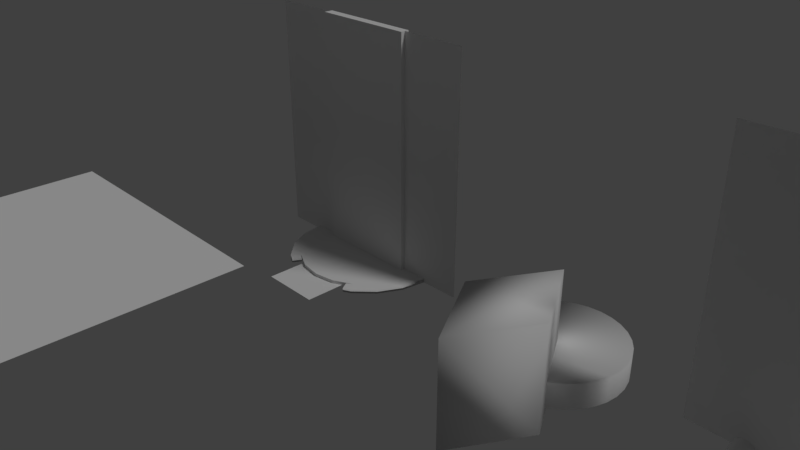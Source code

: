 # Source: tt.blend  (saved by Blender 2.79.0; exported with 4.5.12 LTS)
import bpy
from mathutils import Matrix  # noqa: F401  (used for matrix-valued properties, if any)

bpy.ops.wm.read_factory_settings(use_empty=True)
scene = bpy.context.scene
scene.name = 'Scene'

# ---- collections
col_collection_1 = bpy.data.collections.new('Collection 1'); scene.collection.children.link(col_collection_1)

# ---- materials (node trees are filled in below, after node groups)
mat_base = bpy.data.materials.new('base')
mat_base.alpha_threshold = 0.0
mat_base.use_transparent_shadow = False
mat_base.roughness = 0.5

# ---- material node trees

# ---- world
world_world = bpy.data.worlds.new('World'); scene.world = world_world
world_world.color = (0.05088, 0.05088, 0.05088)
world_world.use_sun_shadow = False
world_world.sun_shadow_jitter_overblur = 0.0
world_world.cycles.sampling_method = 'MANUAL'

# ---- cameras
cam_camera = bpy.data.cameras.new('Camera')
cam_camera.clip_end = 100.0
cam_camera.lens = 35.0
cam_camera.sensor_width = 32.0
cam_camera.sensor_height = 18.0
cam_camera.ortho_scale = 7.314
cam_camera.dof.focus_distance = 0.0
cam_camera.dof.aperture_fstop = 128.0

# ---- lights
light_lamp = bpy.data.lights.new('Lamp', 'SUN')
light_lamp.transmission_factor = 0.0
light_lamp.cutoff_distance = 30.0
light_lamp.angle = 0.1993
light_lamp.energy = 1.0
light_lamp.shadow_buffer_clip_start = 1.001
light_lamp.shadow_soft_size = 0.1
light_lamp.shadow_cascade_max_distance = 1000.0

# ---- meshes
me_cylinder_006 = bpy.data.meshes.new('Cylinder.006')
me_cylinder_006.from_pydata([(-4.768e-07, 1.0, -4.843e-08), (0.1951, 0.9808, -4.843e-08), (0.3827, 0.9239, -4.843e-08), (0.5556, 0.8315, -4.843e-08), (0.7071, 0.7071, -4.843e-08), (0.8315, 0.5556, -4.843e-08), (0.9239, 0.3827, -4.843e-08), (0.9808, 0.1951, -4.843e-08), (1.0, 7.55e-08, -4.843e-08), (0.9808, -0.1951, -4.843e-08), (0.9239, -0.3827, -4.843e-08), (0.8315, -0.5556, -4.843e-08), (0.7071, -0.7071, -4.843e-08), (0.5556, -0.8315, -4.843e-08), (-0.5556, -0.8315, -4.843e-08), (-0.7071, -0.7071, -4.843e-08), (-0.8315, -0.5556, -4.843e-08), (-0.9239, -0.3827, -4.843e-08), (-0.9808, -0.1951, -4.843e-08), (-1.0, 9.656e-07, -4.843e-08), (-0.9808, 0.1951, -4.843e-08), (-0.9239, 0.3827, -4.843e-08), (-0.8315, 0.5556, -4.843e-08), (-0.7071, 0.7071, -4.843e-08), (-0.5556, 0.8315, -4.843e-08), (-0.3827, 0.9239, -4.843e-08), (-0.1951, 0.9808, -4.843e-08), (0.7824, 5.907e-08, -5.96e-08), (0.7674, 0.1526, -5.96e-08), (0.7674, -0.1526, -4.098e-08), (0.7228, -0.2994, -4.098e-08), (0.6505, -0.4347, -4.098e-08), (0.5532, -0.5532, -4.098e-08), (0.4347, -0.6505, -4.098e-08), (-0.4347, -0.6505, -5.96e-08), (-0.6505, -0.4347, -5.96e-08), (-0.7228, -0.2994, -5.215e-08), (-0.5532, -0.5532, -5.96e-08), (-0.7674, 0.1526, -4.098e-08), (-0.7824, 7.555e-07, -5.215e-08), (-0.7674, -0.1526, -5.215e-08), (0.7228, 0.2994, -5.96e-08), (0.6505, 0.4347, -2.235e-08), (-0.6505, 0.4347, -4.098e-08), (-0.7228, 0.2994, -4.098e-08), (0.5532, 0.5532, -2.235e-08), (-0.5532, 0.5532, -4.098e-08), (0.4347, 0.6505, -2.235e-08), (-0.4347, 0.6505, -4.098e-08), (0.2994, 0.7228, -2.235e-08), (0.1526, 0.7674, -2.235e-08), (-0.2994, 0.7228, -5.215e-08), (-0.1526, 0.7674, -3.725e-08), (-4.768e-07, 0.7824, -5.96e-08), (-5.299e-07, 0.9297, 0.1), (-4.768e-07, 1.0, 0.03), (-4.924e-07, 0.9794, 0.0795), (0.1814, 0.9118, 0.1), (0.1951, 0.9808, 0.03), (0.1911, 0.9606, 0.0795), (0.3558, 0.8589, 0.1), (0.3827, 0.9239, 0.03), (0.3748, 0.9048, 0.0795), (0.5165, 0.773, 0.1), (0.5556, 0.8315, 0.03), (0.5441, 0.8143, 0.0795), (0.6574, 0.6574, 0.1), (0.7071, 0.7071, 0.03), (0.6925, 0.6925, 0.0795), (0.773, 0.5165, 0.1), (0.8315, 0.5556, 0.03), (0.8143, 0.5441, 0.0795), (0.8589, 0.3558, 0.1), (0.9239, 0.3827, 0.03), (0.9048, 0.3748, 0.0795), (0.9118, 0.1814, 0.1), (0.9808, 0.1951, 0.03), (0.9606, 0.1911, 0.0795), (0.9297, 7.019e-08, 0.1), (1.0, 7.55e-08, 0.03), (0.9794, 7.398e-08, 0.0795), (0.9118, -0.1814, 0.1), (0.9808, -0.1951, 0.03), (0.9606, -0.1911, 0.0795), (0.8589, -0.3558, 0.1), (0.9239, -0.3827, 0.03), (0.9048, -0.3748, 0.0795), (0.773, -0.5165, 0.1), (0.8315, -0.5556, 0.03), (0.8143, -0.5441, 0.0795), (0.6574, -0.6574, 0.1), (0.7071, -0.7071, 0.03), (0.6925, -0.6925, 0.0795), (0.5165, -0.773, 0.1), (0.5556, -0.8315, 0.03), (0.5441, -0.8143, 0.0795), (-0.5165, -0.773, 0.1), (-0.5556, -0.8315, 0.03), (-0.5441, -0.8143, 0.0795), (-0.6574, -0.6574, 0.1), (-0.7071, -0.7071, 0.03), (-0.6925, -0.6925, 0.0795), (-0.773, -0.5165, 0.1), (-0.8315, -0.5556, 0.03), (-0.8143, -0.5441, 0.0795), (-0.8589, -0.3558, 0.1), (-0.9239, -0.3827, 0.03), (-0.9048, -0.3748, 0.0795), (-0.9118, -0.1814, 0.1), (-0.9808, -0.1951, 0.03), (-0.9606, -0.1911, 0.0795), (-0.9297, 8.977e-07, 0.1), (-1.0, 9.656e-07, 0.03), (-0.9794, 9.456e-07, 0.0795), (-0.9118, 0.1814, 0.1), (-0.9808, 0.1951, 0.03), (-0.9606, 0.1911, 0.0795), (-0.8589, 0.3558, 0.1), (-0.9239, 0.3827, 0.03), (-0.9048, 0.3748, 0.0795), (-0.773, 0.5165, 0.1), (-0.8315, 0.5556, 0.03), (-0.8143, 0.5441, 0.0795), (-0.6574, 0.6574, 0.1), (-0.7071, 0.7071, 0.03), (-0.6925, 0.6925, 0.0795), (-0.5165, 0.773, 0.1), (-0.5556, 0.8315, 0.03), (-0.5441, 0.8143, 0.0795), (-0.3558, 0.8589, 0.1), (-0.3827, 0.9239, 0.03), (-0.3748, 0.9048, 0.0795), (-0.1814, 0.9118, 0.1), (-0.1951, 0.9808, 0.03), (-0.1911, 0.9606, 0.0795), (0.7824, 5.907e-08, 0.03), (0.8527, 6.438e-08, 0.1), (0.803, 6.059e-08, 0.0795), (0.8363, 0.1664, 0.1), (0.7674, 0.1526, 0.03), (0.7876, 0.1567, 0.0795), (0.7674, -0.1526, 0.03), (0.8363, -0.1664, 0.1), (0.7876, -0.1567, 0.0795), (0.7228, -0.2994, 0.03), (0.7878, -0.3263, 0.1), (0.7419, -0.3073, 0.0795), (0.6505, -0.4347, 0.03), (0.709, -0.4738, 0.1), (0.6677, -0.4461, 0.0795), (0.5532, -0.5532, 0.03), (0.603, -0.603, 0.1), (0.5678, -0.5678, 0.0795), (0.4347, -0.6505, 0.03), (0.4738, -0.709, 0.1), (0.4461, -0.6677, 0.0795), (-0.4347, -0.6505, 0.03), (-0.4738, -0.709, 0.1), (-0.4461, -0.6677, 0.0795), (-0.709, -0.4738, 0.1), (-0.6505, -0.4347, 0.03), (-0.6677, -0.4461, 0.0795), (-0.7228, -0.2994, 0.03), (-0.7878, -0.3263, 0.1), (-0.7419, -0.3073, 0.0795), (-0.603, -0.603, 0.1), (-0.5532, -0.5532, 0.03), (-0.5678, -0.5678, 0.0795), (-0.7674, 0.1526, 0.03), (-0.8363, 0.1664, 0.1), (-0.7876, 0.1567, 0.0795), (-0.8527, 8.234e-07, 0.1), (-0.7824, 7.555e-07, 0.03), (-0.803, 7.754e-07, 0.0795), (-0.8363, -0.1664, 0.1), (-0.7674, -0.1526, 0.03), (-0.7876, -0.1567, 0.0795), (0.7878, 0.3263, 0.1), (0.7228, 0.2994, 0.03), (0.7419, 0.3073, 0.0795), (0.709, 0.4738, 0.1), (0.6505, 0.4347, 0.03), (0.6677, 0.4461, 0.0795), (-0.6505, 0.4347, 0.03), (-0.709, 0.4738, 0.1), (-0.6677, 0.4461, 0.0795), (-0.7878, 0.3263, 0.1), (-0.7228, 0.2994, 0.03), (-0.7419, 0.3073, 0.0795), (0.603, 0.603, 0.1), (0.5532, 0.5532, 0.03), (0.5678, 0.5678, 0.0795), (-0.5532, 0.5532, 0.03), (-0.603, 0.603, 0.1), (-0.5678, 0.5678, 0.0795), (0.4738, 0.709, 0.1), (0.4347, 0.6505, 0.03), (0.4461, 0.6677, 0.0795), (-0.4347, 0.6505, 0.03), (-0.4738, 0.709, 0.1), (-0.4461, 0.6677, 0.0795), (0.3263, 0.7878, 0.1), (0.2994, 0.7228, 0.03), (0.3073, 0.7419, 0.0795), (0.1664, 0.8363, 0.1), (0.1526, 0.7674, 0.03), (0.1567, 0.7876, 0.0795), (-0.2994, 0.7228, 0.03), (-0.3263, 0.7878, 0.1), (-0.3073, 0.7419, 0.0795), (-0.1526, 0.7674, 0.03), (-0.1664, 0.8363, 0.1), (-0.1567, 0.7876, 0.0795), (-4.214e-07, 0.8527, 0.1), (-4.768e-07, 0.7824, 0.03), (-4.606e-07, 0.803, 0.0795), (-0.4347, -0.6505, -5.96e-08), (-0.418, -0.7274, -5.588e-08), (-0.4105, -0.6834, -5.96e-08), (-0.418, -0.7274, 0.01806), (-0.4347, -0.6505, 0.03), (-0.4105, -0.6834, 0.0265), (-0.4449, -0.6683, 0.0795), (-0.4212, -0.733, 0.03357), (-0.4187, -0.6976, 0.06604), (-0.4696, -0.7112, 0.1), (-0.429, -0.7465, 0.04), (-0.4384, -0.7319, 0.08243), (-0.4553, -0.7922, 0.04), (-0.5079, -0.7776, 0.1), (-0.4732, -0.7922, 0.08243), (-0.4663, -0.8112, -4.843e-08), (-0.5428, -0.8383, -4.843e-08), (-0.5011, -0.8407, -4.47e-08), (-0.463, -0.8056, 0.03357), (-0.5326, -0.8205, 0.0795), (-0.4929, -0.8265, 0.06604), (-0.5428, -0.8383, 0.03), (-0.4663, -0.8112, 0.01806), (-0.5011, -0.8407, 0.0265), (0.418, -0.7274, -4.843e-08), (0.4347, -0.6505, -4.098e-08), (0.4105, -0.6834, -4.47e-08), (0.429, -0.7465, 0.04), (0.4696, -0.7112, 0.1), (0.4384, -0.7319, 0.08243), (0.4212, -0.733, 0.03357), (0.4449, -0.6683, 0.0795), (0.4187, -0.6976, 0.06604), (0.4347, -0.6505, 0.03), (0.418, -0.7274, 0.01806), (0.4105, -0.6834, 0.0265), (0.4663, -0.8112, 0.01806), (0.5428, -0.8383, 0.03), (0.5011, -0.8407, 0.0265), (0.5428, -0.8383, -4.843e-08), (0.4663, -0.8112, -4.843e-08), (0.5011, -0.8407, -4.843e-08), (0.5326, -0.8205, 0.0795), (0.463, -0.8056, 0.03357), (0.4929, -0.8265, 0.06604), (0.4553, -0.7922, 0.04), (0.5079, -0.7776, 0.1), (0.4732, -0.7922, 0.08243)], [], [(26, 133, 55, 0), (2, 61, 64, 3), (3, 64, 67, 4), (4, 67, 70, 5), (5, 70, 73, 6), (6, 73, 76, 7), (7, 76, 79, 8), (8, 79, 82, 9), (29, 141, 135, 27), (10, 85, 88, 11), (11, 88, 91, 12), (12, 91, 94, 13), (262, 258, 95, 93), (14, 97, 100, 15), (15, 100, 103, 16), (16, 103, 106, 17), (17, 106, 109, 18), (18, 109, 112, 19), (19, 112, 115, 20), (20, 115, 118, 21), (21, 118, 121, 22), (22, 121, 124, 23), (23, 124, 127, 24), (24, 127, 130, 25), (25, 130, 133, 26), (0, 55, 58, 1), (1, 58, 61, 2), (53, 52, 26), (28, 139, 178, 41), (33, 153, 150, 32), (32, 150, 147, 31), (44, 187, 168, 38), (30, 144, 141, 29), (153, 249, 247, 155), (43, 183, 187, 44), (46, 192, 183, 43), (53, 214, 210, 52), (48, 198, 192, 46), (37, 166, 156, 34), (9, 82, 85, 10), (51, 207, 198, 48), (47, 196, 202, 49), (39, 172, 175, 40), (36, 162, 160, 35), (35, 160, 166, 37), (52, 210, 207, 51), (42, 181, 190, 45), (41, 178, 181, 42), (31, 147, 144, 30), (222, 220, 156, 158), (49, 202, 205, 50), (50, 205, 214, 53), (38, 168, 172, 39), (45, 190, 196, 47), (219, 226, 217), (40, 175, 162, 36), (58, 55, 56, 59), (59, 56, 54, 57), (61, 58, 59, 62), (62, 59, 57, 60), (64, 61, 62, 65), (65, 62, 60, 63), (67, 64, 65, 68), (68, 65, 63, 66), (70, 67, 68, 71), (71, 68, 66, 69), (73, 70, 71, 74), (74, 71, 69, 72), (76, 73, 74, 77), (77, 74, 72, 75), (79, 76, 77, 80), (80, 77, 75, 78), (82, 79, 80, 83), (83, 80, 78, 81), (85, 82, 83, 86), (86, 83, 81, 84), (88, 85, 86, 89), (89, 86, 84, 87), (91, 88, 89, 92), (92, 89, 87, 90), (94, 91, 92, 95), (95, 92, 90, 93), (232, 237, 97, 14), (100, 97, 98, 101), (101, 98, 96, 99), (103, 100, 101, 104), (104, 101, 99, 102), (106, 103, 104, 107), (107, 104, 102, 105), (109, 106, 107, 110), (110, 107, 105, 108), (112, 109, 110, 113), (113, 110, 108, 111), (115, 112, 113, 116), (116, 113, 111, 114), (118, 115, 116, 119), (119, 116, 114, 117), (121, 118, 119, 122), (122, 119, 117, 120), (124, 121, 122, 125), (125, 122, 120, 123), (127, 124, 125, 128), (128, 125, 123, 126), (130, 127, 128, 131), (131, 128, 126, 129), (133, 130, 131, 134), (134, 131, 129, 132), (55, 133, 134, 56), (56, 134, 132, 54), (27, 135, 139, 28), (139, 135, 137, 140), (140, 137, 136, 138), (135, 141, 143, 137), (137, 143, 142, 136), (141, 144, 146, 143), (143, 146, 145, 142), (144, 147, 149, 146), (146, 149, 148, 145), (151, 148, 149, 152), (152, 149, 147, 150), (150, 153, 155, 152), (152, 155, 154, 151), (258, 253, 94, 95), (148, 151, 90), (160, 162, 164, 161), (161, 164, 163, 159), (166, 160, 161, 167), (167, 161, 159, 165), (165, 157, 158, 167), (167, 158, 156, 166), (172, 168, 170, 173), (173, 170, 169, 171), (175, 172, 173, 176), (176, 173, 171, 174), (162, 175, 176, 164), (164, 176, 174, 163), (178, 139, 140, 179), (179, 140, 138, 177), (181, 178, 179, 182), (182, 179, 177, 180), (187, 183, 185, 188), (188, 185, 184, 186), (168, 187, 188, 170), (170, 188, 186, 169), (190, 181, 182, 191), (191, 182, 180, 189), (193, 184, 185, 194), (194, 185, 183, 192), (189, 195, 197, 191), (191, 197, 196, 190), (192, 198, 200, 194), (194, 200, 199, 193), (202, 196, 197, 203), (203, 197, 195, 201), (205, 202, 203, 206), (206, 203, 201, 204), (198, 207, 209, 200), (200, 209, 208, 199), (207, 210, 212, 209), (209, 212, 211, 208), (214, 205, 206, 215), (215, 206, 204, 213), (210, 214, 215, 212), (212, 215, 213, 211), (54, 204, 57), (225, 222, 158, 157), (31, 11, 12), (159, 163, 105), (252, 261, 256), (13, 94, 253, 255), (155, 247, 244, 154), (98, 235, 229, 96), (34, 156, 220, 216), (97, 237, 235, 98), (219, 217, 218, 221), (221, 218, 216, 220), (220, 222, 224, 221), (221, 224, 223, 219), (222, 225, 227, 224), (224, 227, 226, 223), (228, 226, 227, 230), (230, 227, 225, 229), (234, 228, 230, 236), (236, 230, 229, 235), (238, 234, 236, 239), (239, 236, 235, 237), (237, 232, 233, 239), (239, 233, 231, 238), (35, 37, 16), (246, 243, 245, 248), (248, 245, 244, 247), (250, 246, 248, 251), (251, 248, 247, 249), (249, 241, 242, 251), (251, 242, 240, 250), (252, 256, 257, 254), (254, 257, 255, 253), (253, 258, 260, 254), (254, 260, 259, 252), (262, 244, 245, 263), (263, 245, 243, 261), (258, 262, 263, 260), (260, 263, 261, 259), (241, 249, 153, 33), (60, 57, 201), (54, 132, 211), (129, 126, 208), (123, 120, 184), (117, 114, 186), (111, 171, 169), (111, 169, 114), (120, 117, 186), (132, 129, 208), (63, 60, 201), (69, 66, 180), (75, 72, 177), (136, 78, 75), (138, 136, 75), (72, 69, 180), (114, 169, 186), (120, 186, 184), (177, 138, 75), (180, 177, 72), (123, 184, 193), (123, 193, 199), (180, 66, 189), (189, 66, 63), (123, 199, 126), (126, 199, 208), (195, 189, 63), (201, 195, 63), (132, 208, 211), (54, 211, 213), (201, 57, 204), (54, 213, 204), (96, 229, 157), (229, 225, 157), (102, 99, 159), (108, 105, 163), (171, 111, 108), (174, 171, 108), (105, 102, 159), (96, 157, 165), (96, 165, 99), (163, 174, 108), (99, 165, 159), (81, 78, 136), (81, 136, 142), (87, 84, 148), (93, 90, 151), (244, 262, 154), (154, 262, 93), (90, 87, 148), (81, 142, 145), (81, 145, 84), (151, 154, 93), (84, 145, 148), (234, 238, 228), (231, 217, 226), (219, 223, 226), (226, 228, 231), (238, 231, 228), (246, 250, 243), (240, 256, 261), (252, 259, 261), (261, 243, 240), (250, 240, 243), (26, 0, 53), (1, 2, 50), (3, 4, 45), (5, 6, 42), (7, 8, 27), (7, 27, 28), (4, 5, 42), (0, 1, 53), (24, 25, 51), (22, 23, 43), (20, 21, 44), (39, 19, 20), (38, 39, 20), (21, 22, 43), (25, 26, 52), (7, 28, 41), (7, 41, 6), (44, 38, 20), (43, 44, 21), (6, 41, 42), (4, 42, 45), (43, 23, 46), (46, 23, 24), (3, 45, 47), (3, 47, 49), (48, 46, 24), (51, 48, 24), (3, 49, 2), (49, 50, 2), (52, 51, 25), (1, 50, 53), (13, 255, 256), (257, 256, 255), (242, 241, 33), (242, 33, 240), (256, 240, 13), (12, 13, 33), (10, 11, 30), (8, 9, 29), (29, 27, 8), (30, 29, 9), (9, 10, 30), (13, 240, 33), (12, 33, 32), (30, 11, 31), (12, 32, 31), (18, 19, 39), (18, 39, 40), (16, 17, 36), (14, 15, 37), (233, 232, 231), (217, 231, 14), (34, 216, 218), (37, 34, 14), (218, 217, 34), (232, 14, 231), (17, 18, 40), (17, 40, 36), (217, 14, 34), (37, 15, 16), (16, 36, 35)])
me_cylinder_006.polygons.foreach_set('use_smooth', [True] * 328)
me_cylinder_006.materials.append(mat_base)
me_cylinder_006.use_remesh_preserve_volume = False
me_cylinder_006.use_remesh_preserve_attributes = False
me_cylinder_006.use_mirror_vertex_groups = False
me_cylinder_006.update()
me_plane = bpy.data.meshes.new('Plane')
me_plane.from_pydata([(-1.0, 0.0, -4.371e-08), (1.0, 0.0, -4.371e-08), (-1.0, 2.0, -4.371e-08), (1.0, 2.0, -4.371e-08)], [], [(0, 1, 3, 2)])
me_plane.use_remesh_preserve_volume = False
me_plane.use_remesh_preserve_attributes = False
me_plane.use_mirror_vertex_groups = False
me_plane.update()
me_cube_002 = bpy.data.meshes.new('Cube.002')
me_cube_002.from_pydata([(0.0, -0.9088, -0.6426), (0.0, -0.9088, 0.6426), (-0.9088, 0.0, -0.6426), (-0.9088, 0.0, 0.6426), (0.9088, 0.0, -0.6426), (0.9088, 0.0, 0.6426), (0.0, 0.9088, -0.6426), (0.0, 0.9088, 0.6426)], [], [(0, 1, 3, 2), (2, 3, 7, 6), (6, 7, 5, 4), (4, 5, 1, 0), (2, 6, 4, 0), (7, 3, 1, 5)])
me_cube_002.polygons.foreach_set('use_smooth', [True] * 6)
me_cube_002.use_remesh_preserve_volume = False
me_cube_002.use_remesh_preserve_attributes = False
me_cube_002.use_mirror_vertex_groups = False
me_cube_002.update()
me_cylinder_005 = bpy.data.meshes.new('Cylinder.005')
me_cylinder_005.from_pydata([(-0.2, -0.2, 0.0), (0.2, -0.2, 0.0), (-0.2, 0.2, 0.0), (0.2, 0.2, 0.0)], [], [(0, 1, 3, 2)])
me_cylinder_005.materials.append(mat_base)
me_cylinder_005.use_remesh_preserve_volume = False
me_cylinder_005.use_remesh_preserve_attributes = False
me_cylinder_005.use_mirror_vertex_groups = False
me_cylinder_005.update()
me_cylinder_003 = bpy.data.meshes.new('Cylinder.003')
me_cylinder_003.from_pydata([(0.0, 1.0, -0.05), (0.0, 1.0, 0.05), (0.1951, 0.9808, -0.05), (0.1951, 0.9808, 0.05), (0.3827, 0.9239, -0.05), (0.3827, 0.9239, 0.05), (0.5556, 0.8315, -0.05), (0.5556, 0.8315, 0.05), (0.7071, 0.7071, -0.05), (0.7071, 0.7071, 0.05), (0.8315, 0.5556, -0.05), (0.8315, 0.5556, 0.05), (0.9239, 0.3827, -0.05), (0.9239, 0.3827, 0.05), (0.9808, 0.1951, -0.05), (0.9808, 0.1951, 0.05), (1.0, 7.55e-08, -0.05), (1.0, 7.55e-08, 0.05), (0.9808, -0.1951, -0.05), (0.9808, -0.1951, 0.05), (0.9239, -0.3827, -0.05), (0.9239, -0.3827, 0.05), (0.8315, -0.5556, -0.05), (0.8315, -0.5556, 0.05), (0.7071, -0.7071, -0.05), (0.7071, -0.7071, 0.05), (0.5556, -0.8315, -0.05), (0.5556, -0.8315, 0.05), (0.3827, -0.9239, -0.05), (0.3827, -0.9239, 0.05), (0.1951, -0.9808, -0.05), (0.1951, -0.9808, 0.05), (-3.258e-07, -1.0, -0.05), (-3.258e-07, -1.0, 0.05), (-0.1951, -0.9808, -0.05), (-0.1951, -0.9808, 0.05), (-0.3827, -0.9239, -0.05), (-0.3827, -0.9239, 0.05), (-0.5556, -0.8315, -0.05), (-0.5556, -0.8315, 0.05), (-0.7071, -0.7071, -0.05), (-0.7071, -0.7071, 0.05), (-0.8315, -0.5556, -0.05), (-0.8315, -0.5556, 0.05), (-0.9239, -0.3827, -0.05), (-0.9239, -0.3827, 0.05), (-0.9808, -0.1951, -0.05), (-0.9808, -0.1951, 0.05), (-1.0, 9.656e-07, -0.05), (-1.0, 9.656e-07, 0.05), (-0.9808, 0.1951, -0.05), (-0.9808, 0.1951, 0.05), (-0.9239, 0.3827, -0.05), (-0.9239, 0.3827, 0.05), (-0.8315, 0.5556, -0.05), (-0.8315, 0.5556, 0.05), (-0.7071, 0.7071, -0.05), (-0.7071, 0.7071, 0.05), (-0.5556, 0.8315, -0.05), (-0.5556, 0.8315, 0.05), (-0.3827, 0.9239, -0.05), (-0.3827, 0.9239, 0.05), (-0.1951, 0.9808, -0.05), (-0.1951, 0.9808, 0.05)], [], [(0, 1, 3, 2), (2, 3, 5, 4), (4, 5, 7, 6), (6, 7, 9, 8), (8, 9, 11, 10), (10, 11, 13, 12), (12, 13, 15, 14), (14, 15, 17, 16), (16, 17, 19, 18), (18, 19, 21, 20), (20, 21, 23, 22), (22, 23, 25, 24), (24, 25, 27, 26), (26, 27, 29, 28), (28, 29, 31, 30), (30, 31, 33, 32), (32, 33, 35, 34), (34, 35, 37, 36), (36, 37, 39, 38), (38, 39, 41, 40), (40, 41, 43, 42), (42, 43, 45, 44), (44, 45, 47, 46), (46, 47, 49, 48), (48, 49, 51, 50), (50, 51, 53, 52), (52, 53, 55, 54), (54, 55, 57, 56), (56, 57, 59, 58), (58, 59, 61, 60), (3, 1, 63, 61, 59, 57, 55, 53, 51, 49, 47, 45, 43, 41, 39, 37, 35, 33, 31, 29, 27, 25, 23, 21, 19, 17, 15, 13, 11, 9, 7, 5), (60, 61, 63, 62), (62, 63, 1, 0), (0, 2, 4, 6, 8, 10, 12, 14, 16, 18, 20, 22, 24, 26, 28, 30, 32, 34, 36, 38, 40, 42, 44, 46, 48, 50, 52, 54, 56, 58, 60, 62)])
me_cylinder_003.polygons.foreach_set('use_smooth', [True] * 34)
me_cylinder_003.use_remesh_preserve_volume = False
me_cylinder_003.use_remesh_preserve_attributes = False
me_cylinder_003.use_mirror_vertex_groups = False
me_cylinder_003.update()
me_cylinder_002 = bpy.data.meshes.new('Cylinder.002')
me_cylinder_002.from_pydata([(0.0, 1.0, -0.05), (0.0, 1.0, 0.05), (0.1951, 0.9808, -0.05), (0.1951, 0.9808, 0.05), (0.3827, 0.9239, -0.05), (0.3827, 0.9239, 0.05), (0.5556, 0.8315, -0.05), (0.5556, 0.8315, 0.05), (0.7071, 0.7071, -0.05), (0.7071, 0.7071, 0.05), (0.8315, 0.5556, -0.05), (0.8315, 0.5556, 0.05), (0.9239, 0.3827, -0.05), (0.9239, 0.3827, 0.05), (0.9808, 0.1951, -0.05), (0.9808, 0.1951, 0.05), (1.0, 7.55e-08, -0.05), (1.0, 7.55e-08, 0.05), (0.9808, -0.1951, -0.05), (0.9808, -0.1951, 0.05), (0.9239, -0.3827, -0.05), (0.9239, -0.3827, 0.05), (0.8315, -0.5556, -0.05), (0.8315, -0.5556, 0.05), (0.7071, -0.7071, -0.05), (0.7071, -0.7071, 0.05), (0.5556, -0.8315, -0.05), (0.5556, -0.8315, 0.05), (0.3827, -0.9239, -0.05), (0.3827, -0.9239, 0.05), (0.1951, -0.9808, -0.05), (0.1951, -0.9808, 0.05), (-3.258e-07, -1.0, -0.05), (-3.258e-07, -1.0, 0.05), (-0.1951, -0.9808, -0.05), (-0.1951, -0.9808, 0.05), (-0.3827, -0.9239, -0.05), (-0.3827, -0.9239, 0.05), (-0.5556, -0.8315, -0.05), (-0.5556, -0.8315, 0.05), (-0.7071, -0.7071, -0.05), (-0.7071, -0.7071, 0.05), (-0.8315, -0.5556, -0.05), (-0.8315, -0.5556, 0.05), (-0.9239, -0.3827, -0.05), (-0.9239, -0.3827, 0.05), (-0.9808, -0.1951, -0.05), (-0.9808, -0.1951, 0.05), (-1.0, 9.656e-07, -0.05), (-1.0, 9.656e-07, 0.05), (-0.9808, 0.1951, -0.05), (-0.9808, 0.1951, 0.05), (-0.9239, 0.3827, -0.05), (-0.9239, 0.3827, 0.05), (-0.8315, 0.5556, -0.05), (-0.8315, 0.5556, 0.05), (-0.7071, 0.7071, -0.05), (-0.7071, 0.7071, 0.05), (-0.5556, 0.8315, -0.05), (-0.5556, 0.8315, 0.05), (-0.3827, 0.9239, -0.05), (-0.3827, 0.9239, 0.05), (-0.1951, 0.9808, -0.05), (-0.1951, 0.9808, 0.05)], [], [(0, 1, 3, 2), (2, 3, 5, 4), (4, 5, 7, 6), (6, 7, 9, 8), (8, 9, 11, 10), (10, 11, 13, 12), (12, 13, 15, 14), (14, 15, 17, 16), (16, 17, 19, 18), (18, 19, 21, 20), (20, 21, 23, 22), (22, 23, 25, 24), (24, 25, 27, 26), (26, 27, 29, 28), (28, 29, 31, 30), (30, 31, 33, 32), (32, 33, 35, 34), (34, 35, 37, 36), (36, 37, 39, 38), (38, 39, 41, 40), (40, 41, 43, 42), (42, 43, 45, 44), (44, 45, 47, 46), (46, 47, 49, 48), (48, 49, 51, 50), (50, 51, 53, 52), (52, 53, 55, 54), (54, 55, 57, 56), (56, 57, 59, 58), (58, 59, 61, 60), (3, 1, 63, 61, 59, 57, 55, 53, 51, 49, 47, 45, 43, 41, 39, 37, 35, 33, 31, 29, 27, 25, 23, 21, 19, 17, 15, 13, 11, 9, 7, 5), (60, 61, 63, 62), (62, 63, 1, 0), (0, 2, 4, 6, 8, 10, 12, 14, 16, 18, 20, 22, 24, 26, 28, 30, 32, 34, 36, 38, 40, 42, 44, 46, 48, 50, 52, 54, 56, 58, 60, 62)])
me_cylinder_002.materials.append(mat_base)
me_cylinder_002.use_remesh_preserve_volume = False
me_cylinder_002.use_remesh_preserve_attributes = False
me_cylinder_002.use_mirror_vertex_groups = False
me_cylinder_002.update()
me_cylinder = bpy.data.meshes.new('Cylinder')
me_cylinder.from_pydata([(0.0, 1.0, -1.38), (0.0, 1.0, 1.0), (0.309, 0.9511, -1.38), (0.309, 0.9511, 1.0), (0.5878, 0.809, -1.38), (0.5878, 0.809, 1.0), (0.809, 0.5878, -1.38), (0.809, 0.5878, 1.0), (0.9511, 0.309, -1.38), (0.9511, 0.309, 1.0), (1.0, -4.371e-08, -1.38), (1.0, -4.371e-08, 1.0), (0.9511, -0.309, -1.38), (0.9511, -0.309, 1.0), (0.809, -0.5878, -1.38), (0.809, -0.5878, 1.0), (0.5878, -0.809, -1.38), (0.5878, -0.809, 1.0), (0.309, -0.9511, -1.38), (0.309, -0.9511, 1.0), (-3.258e-07, -1.0, -1.38), (-3.258e-07, -1.0, 1.0), (-0.309, -0.9511, -1.38), (-0.309, -0.9511, 1.0), (-0.5878, -0.809, -1.38), (-0.5878, -0.809, 1.0), (-0.809, -0.5878, -1.38), (-0.809, -0.5878, 1.0), (-0.9511, -0.309, -1.38), (-0.9511, -0.309, 1.0), (-1.0, 9.656e-07, -1.38), (-1.0, 9.656e-07, 1.0), (-0.9511, 0.309, -1.38), (-0.9511, 0.309, 1.0), (-0.809, 0.5878, -1.38), (-0.809, 0.5878, 1.0), (-0.5878, 0.809, -1.38), (-0.5878, 0.809, 1.0), (-0.309, 0.9511, -1.38), (-0.309, 0.9511, 1.0)], [], [(0, 1, 3, 2), (2, 3, 5, 4), (4, 5, 7, 6), (6, 7, 9, 8), (8, 9, 11, 10), (10, 11, 13, 12), (12, 13, 15, 14), (14, 15, 17, 16), (16, 17, 19, 18), (18, 19, 21, 20), (20, 21, 23, 22), (22, 23, 25, 24), (24, 25, 27, 26), (26, 27, 29, 28), (28, 29, 31, 30), (30, 31, 33, 32), (32, 33, 35, 34), (34, 35, 37, 36), (3, 1, 39, 37, 35, 33, 31, 29, 27, 25, 23, 21, 19, 17, 15, 13, 11, 9, 7, 5), (36, 37, 39, 38), (38, 39, 1, 0), (0, 2, 4, 6, 8, 10, 12, 14, 16, 18, 20, 22, 24, 26, 28, 30, 32, 34, 36, 38)])
me_cylinder.use_remesh_preserve_volume = False
me_cylinder.use_remesh_preserve_attributes = False
me_cylinder.use_mirror_vertex_groups = False
me_cylinder.update()
me_cube = bpy.data.meshes.new('Cube')
me_cube.from_pydata([(-1.0, -1.0, 0.0), (-1.0, -1.0, 2.0), (-1.0, 1.0, 0.0), (-1.0, 1.0, 2.0), (1.0, -1.0, 0.0), (1.0, -1.0, 2.0), (1.0, 1.0, 0.0), (1.0, 1.0, 2.0)], [], [(0, 1, 3, 2), (2, 3, 7, 6), (6, 7, 5, 4), (4, 5, 1, 0), (2, 6, 4, 0), (7, 3, 1, 5)])
me_cube.use_remesh_preserve_volume = False
me_cube.use_remesh_preserve_attributes = False
me_cube.use_mirror_vertex_groups = False
me_cube.update()
me_cylinder_001 = bpy.data.meshes.new('Cylinder.001')
me_cylinder_001.from_pydata([(-5.811e-08, 1.0, -5.96e-08), (-9.982e-08, 0.8684, 2.0), (0.309, 0.9511, -5.96e-08), (0.2683, 0.8259, 2.0), (0.5878, 0.809, -5.96e-08), (0.5104, 0.7025, 2.0), (0.809, 0.5878, -5.96e-08), (0.7025, 0.5104, 2.0), (0.9511, 0.309, -5.96e-08), (0.8259, 0.2683, 2.0), (1.0, -3.358e-07, -5.96e-08), (0.8684, -3.249e-07, 2.0), (0.9511, -0.309, -5.96e-08), (0.8259, -0.2683, 2.0), (0.809, -0.5878, -5.96e-08), (0.7025, -0.5104, 2.0), (0.5878, -0.809, -5.96e-08), (0.5104, -0.7025, 2.0), (0.4945, -0.8565, -0.0018), (0.4344, -0.7524, 1.998), (-0.4945, -0.8565, -0.0018), (-0.4344, -0.7524, 1.998), (-0.5878, -0.809, -5.96e-08), (-0.5104, -0.7025, 2.0), (-0.809, -0.5878, -5.96e-08), (-0.7025, -0.5104, 2.0), (-0.9511, -0.309, -5.96e-08), (-0.8259, -0.2683, 2.0), (-1.0, 6.735e-07, -5.96e-08), (-0.8684, 5.445e-07, 2.0), (-0.9511, 0.309, -5.96e-08), (-0.8259, 0.2683, 2.0), (-0.809, 0.5878, -5.96e-08), (-0.7025, 0.5104, 2.0), (-0.5878, 0.809, -5.96e-08), (-0.5104, 0.7025, 2.0), (-0.309, 0.9511, -5.96e-08), (-0.2683, 0.8259, 2.0), (0.309, 0.9511, 2.0), (-5.811e-08, 1.0, 2.0), (0.5878, 0.809, 2.0), (0.809, 0.5878, 2.0), (0.9511, 0.309, 2.0), (1.0, -3.358e-07, 2.0), (0.9511, -0.309, 2.0), (0.809, -0.5878, 2.0), (0.5878, -0.809, 2.0), (0.4945, -0.8565, 1.998), (-0.4945, -0.8565, 1.998), (-0.5878, -0.809, 2.0), (-0.809, -0.5878, 2.0), (-0.9511, -0.309, 2.0), (-1.0, 6.735e-07, 2.0), (-0.9511, 0.309, 2.0), (-0.809, 0.5878, 2.0), (-0.5878, 0.809, 2.0), (-0.309, 0.9511, 2.0), (0.2683, 0.8259, 0.0), (-9.982e-08, 0.8684, 0.0), (0.5104, 0.7025, 0.0), (0.7025, 0.5104, 0.0), (0.8259, 0.2683, 0.0), (0.8684, -3.249e-07, 0.0), (0.8259, -0.2683, 0.0), (0.7025, -0.5104, 0.0), (0.5104, -0.7025, 0.0), (0.4344, -0.7524, -0.0018), (-0.4344, -0.7524, -0.0018), (-0.5104, -0.7025, 0.0), (-0.7025, -0.5104, 0.0), (-0.8259, -0.2683, 0.0), (-0.8684, 5.445e-07, 0.0), (-0.8259, 0.2683, 0.0), (-0.7025, 0.5104, 0.0), (-0.5104, 0.7025, 0.0), (-0.2683, 0.8259, 0.0)], [], [(0, 39, 38, 2), (2, 38, 40, 4), (4, 40, 41, 6), (6, 41, 42, 8), (8, 42, 43, 10), (10, 43, 44, 12), (12, 44, 45, 14), (14, 45, 46, 16), (16, 46, 47, 18), (20, 48, 49, 22), (22, 49, 50, 24), (24, 50, 51, 26), (26, 51, 52, 28), (28, 52, 53, 30), (30, 53, 54, 32), (32, 54, 55, 34), (27, 25, 69, 70), (34, 55, 56, 36), (36, 56, 39, 0), (1, 3, 38, 39), (3, 5, 40, 38), (5, 7, 41, 40), (7, 9, 42, 41), (9, 11, 43, 42), (11, 13, 44, 43), (13, 15, 45, 44), (15, 17, 46, 45), (17, 19, 47, 46), (47, 19, 66, 18), (21, 23, 49, 48), (23, 25, 50, 49), (25, 27, 51, 50), (27, 29, 52, 51), (29, 31, 53, 52), (31, 33, 54, 53), (33, 35, 55, 54), (35, 37, 56, 55), (37, 1, 39, 56), (15, 13, 63, 64), (29, 27, 70, 71), (17, 15, 64, 65), (3, 1, 58, 57), (31, 29, 71, 72), (19, 17, 65, 66), (5, 3, 57, 59), (33, 31, 72, 73), (7, 5, 59, 60), (35, 33, 73, 74), (48, 20, 67, 21), (9, 7, 60, 61), (37, 35, 74, 75), (23, 21, 67, 68), (11, 9, 61, 62), (1, 37, 75, 58), (25, 23, 68, 69), (13, 11, 62, 63), (16, 18, 66, 65), (14, 16, 65, 64), (12, 14, 64, 63), (10, 12, 63, 62), (8, 10, 62, 61), (6, 8, 61, 60), (4, 6, 60, 59), (2, 4, 59, 57), (0, 2, 57, 58), (36, 0, 58, 75), (34, 36, 75, 74), (32, 34, 74, 73), (30, 32, 73, 72), (28, 30, 72, 71), (26, 28, 71, 70), (24, 26, 70, 69), (22, 24, 69, 68), (20, 22, 68, 67)])
me_cylinder_001.polygons.foreach_set('use_smooth', [True] * 74)
_uv = me_cylinder_001.uv_layers.new(name='UVMap')
_uv.uv.foreach_set('vector', [0.9611, 0.9192, 0.9497, 0.9177, 0.9506, 0.9146, 0.9612, 0.9187, 0.9612, 0.9187, 0.9506, 0.9146, 0.9522, 0.9119, 0.9615, 0.9182, 0.9615, 0.9182, 0.9522, 0.9119, 0.9543, 0.9096, 0.962, 0.9178, 0.962, 0.9178, 0.9543, 0.9096, 0.9568, 0.9079, 0.9626, 0.9175, 0.9626, 0.9175, 0.9568, 0.9079, 0.9595, 0.9068, 0.9633, 0.9172, 0.9633, 0.9172, 0.9595, 0.9068, 0.9623, 0.9062, 0.964, 0.9171, 0.964, 0.9171, 0.9623, 0.9062, 0.9651, 0.9062, 0.9648, 0.9171, 0.9648, 0.9171, 0.9651, 0.9062, 0.9677, 0.9068, 0.9656, 0.9172, 0.9656, 0.9172, 0.9677, 0.9068, 0.9677, 0.9103, 0.9656, 0.9185, 0.9654, 0.921, 0.9658, 0.9302, 0.9649, 0.9344, 0.9651, 0.9222, 0.9651, 0.9222, 0.9649, 0.9344, 0.9618, 0.9341, 0.9644, 0.9221, 0.9644, 0.9221, 0.9618, 0.9341, 0.9588, 0.9332, 0.9636, 0.922, 0.9636, 0.922, 0.9588, 0.9332, 0.956, 0.9317, 0.963, 0.9217, 0.963, 0.9217, 0.956, 0.9317, 0.9535, 0.9296, 0.9623, 0.9214, 0.9623, 0.9214, 0.9535, 0.9296, 0.9516, 0.9271, 0.9618, 0.9209, 0.9618, 0.9209, 0.9516, 0.9271, 0.9502, 0.9241, 0.9614, 0.9204, 0.972, 0.9321, 0.9698, 0.933, 0.9668, 0.9222, 0.9674, 0.9221, 0.9614, 0.9204, 0.9502, 0.9241, 0.9496, 0.9209, 0.9612, 0.9198, 0.9612, 0.9198, 0.9496, 0.9209, 0.9497, 0.9177, 0.9611, 0.9192, 0.889, 0.9681, 0.904, 0.9681, 0.904, 0.9831, 0.889, 0.9831, 0.889, 0.9681, 0.904, 0.9681, 0.904, 0.9831, 0.889, 0.9831, 0.889, 0.9681, 0.904, 0.9681, 0.904, 0.9831, 0.889, 0.9831, 0.889, 0.9681, 0.904, 0.9681, 0.904, 0.9831, 0.889, 0.9831, 0.889, 0.9681, 0.904, 0.9681, 0.904, 0.9831, 0.889, 0.9831, 0.889, 0.9681, 0.904, 0.9681, 0.904, 0.9831, 0.889, 0.9831, 0.889, 0.9681, 0.904, 0.9681, 0.904, 0.9831, 0.889, 0.9831, 0.889, 0.9681, 0.904, 0.9681, 0.904, 0.9831, 0.889, 0.9831, 0.889, 0.9681, 0.904, 0.9681, 0.904, 0.9831, 0.889, 0.9831, 0.9677, 0.9103, 0.9683, 0.9105, 0.9658, 0.9186, 0.9656, 0.9185, 0.889, 0.9681, 0.904, 0.9681, 0.904, 0.9831, 0.889, 0.9831, 0.889, 0.9681, 0.904, 0.9681, 0.904, 0.9831, 0.889, 0.9831, 0.889, 0.9681, 0.904, 0.9681, 0.904, 0.9831, 0.889, 0.9831, 0.889, 0.9681, 0.904, 0.9681, 0.904, 0.9831, 0.889, 0.9831, 0.889, 0.9681, 0.904, 0.9681, 0.904, 0.9831, 0.889, 0.9831, 0.889, 0.9681, 0.904, 0.9681, 0.904, 0.9831, 0.889, 0.9831, 0.889, 0.9681, 0.904, 0.9681, 0.904, 0.9831, 0.889, 0.9831, 0.889, 0.9681, 0.904, 0.9681, 0.904, 0.9831, 0.889, 0.9831, 0.889, 0.9681, 0.904, 0.9681, 0.904, 0.9831, 0.889, 0.9831, 0.9718, 0.9085, 0.9737, 0.9095, 0.9679, 0.9176, 0.9673, 0.9174, 0.974, 0.9309, 0.972, 0.9321, 0.9674, 0.9221, 0.968, 0.922, 0.9699, 0.9077, 0.9718, 0.9085, 0.9673, 0.9174, 0.9666, 0.9171, 0.9795, 0.9186, 0.9796, 0.9209, 0.9696, 0.9201, 0.9696, 0.9196, 0.9759, 0.9293, 0.974, 0.9309, 0.968, 0.922, 0.9685, 0.9217, 0.9683, 0.9105, 0.9699, 0.9077, 0.9666, 0.9171, 0.9658, 0.9186, 0.979, 0.9163, 0.9795, 0.9186, 0.9696, 0.9196, 0.9695, 0.9191, 0.9774, 0.9275, 0.9759, 0.9293, 0.9685, 0.9217, 0.9689, 0.9214, 0.9781, 0.9143, 0.979, 0.9163, 0.9695, 0.9191, 0.9692, 0.9187, 0.9785, 0.9254, 0.9774, 0.9275, 0.9689, 0.9214, 0.9692, 0.921, 0.9658, 0.9302, 0.9654, 0.921, 0.9657, 0.9209, 0.9665, 0.9301, 0.9768, 0.9124, 0.9781, 0.9143, 0.9692, 0.9187, 0.9689, 0.9183, 0.9793, 0.9232, 0.9785, 0.9254, 0.9692, 0.921, 0.9694, 0.9206, 0.9675, 0.9335, 0.9665, 0.9301, 0.9657, 0.9209, 0.9661, 0.9223, 0.9754, 0.9108, 0.9768, 0.9124, 0.9689, 0.9183, 0.9685, 0.9179, 0.9796, 0.9209, 0.9793, 0.9232, 0.9694, 0.9206, 0.9696, 0.9201, 0.9698, 0.933, 0.9675, 0.9335, 0.9661, 0.9223, 0.9668, 0.9222, 0.9737, 0.9095, 0.9754, 0.9108, 0.9685, 0.9179, 0.9679, 0.9176, 0.889, 0.9681, 0.904, 0.9681, 0.904, 0.9831, 0.889, 0.9831, 0.889, 0.9681, 0.904, 0.9681, 0.904, 0.9831, 0.889, 0.9831, 0.889, 0.9681, 0.904, 0.9681, 0.904, 0.9831, 0.889, 0.9831, 0.889, 0.9681, 0.904, 0.9681, 0.904, 0.9831, 0.889, 0.9831, 0.889, 0.9681, 0.904, 0.9681, 0.904, 0.9831, 0.889, 0.9831, 0.889, 0.9681, 0.904, 0.9681, 0.904, 0.9831, 0.889, 0.9831, 0.889, 0.9681, 0.904, 0.9681, 0.904, 0.9831, 0.889, 0.9831, 0.889, 0.9681, 0.904, 0.9681, 0.904, 0.9831, 0.889, 0.9831, 0.889, 0.9681, 0.904, 0.9681, 0.904, 0.9831, 0.889, 0.9831, 0.889, 0.9681, 0.904, 0.9681, 0.904, 0.9831, 0.889, 0.9831, 0.889, 0.9681, 0.904, 0.9681, 0.904, 0.9831, 0.889, 0.9831, 0.889, 0.9681, 0.904, 0.9681, 0.904, 0.9831, 0.889, 0.9831, 0.889, 0.9681, 0.904, 0.9681, 0.904, 0.9831, 0.889, 0.9831, 0.889, 0.9681, 0.904, 0.9681, 0.904, 0.9831, 0.889, 0.9831, 0.889, 0.9681, 0.904, 0.9681, 0.904, 0.9831, 0.889, 0.9831, 0.889, 0.9681, 0.904, 0.9681, 0.904, 0.9831, 0.889, 0.9831, 0.889, 0.9681, 0.904, 0.9681, 0.904, 0.9831, 0.889, 0.9831, 0.889, 0.9681, 0.904, 0.9681, 0.904, 0.9831, 0.889, 0.9831])
me_cylinder_001.materials.append(mat_base)
me_cylinder_001.use_remesh_preserve_volume = False
me_cylinder_001.use_remesh_preserve_attributes = False
me_cylinder_001.use_mirror_vertex_groups = False
me_cylinder_001.update()
me_plane_000 = bpy.data.meshes.new('Plane.000')
me_plane_000.from_pydata([(-3.0, 8.343e-08, -7.0), (3.0, 8.343e-08, -7.0), (-3.0, -1.788e-07, -1.0), (3.0, -1.788e-07, -1.0)], [], [(0, 1, 3, 2)])
me_plane_000.polygons.foreach_set('use_smooth', [True] * 1)
_uv = me_plane_000.uv_layers.new(name='UVMap')
_uv.uv.foreach_set('vector', [0.0, 0.1008, 0.125, 0.1008, 0.125, 0.2008, 0.0, 0.2008])
me_plane_000.materials.append(mat_base)
me_plane_000.use_remesh_preserve_volume = False
me_plane_000.use_remesh_preserve_attributes = False
me_plane_000.use_mirror_vertex_groups = False
me_plane_000.update()
me_plane_003 = bpy.data.meshes.new('Plane.003')
me_plane_003.from_pydata([(-3.0, 1.311e-07, -3.0), (3.0, 1.311e-07, -3.0), (-3.0, -1.311e-07, 3.0), (3.0, -1.311e-07, 3.0)], [], [(0, 1, 3, 2)])
me_plane_003.polygons.foreach_set('use_smooth', [True] * 1)
_uv = me_plane_003.uv_layers.new(name='UVMap')
_uv.uv.foreach_set('vector', [0.0, 0.2, 1.0, 0.2, 1.0, 1.0, 0.0, 1.0])
me_plane_003.materials.append(mat_base)
me_plane_003.use_remesh_preserve_volume = False
me_plane_003.use_remesh_preserve_attributes = False
me_plane_003.use_mirror_vertex_groups = False
me_plane_003.update()
me_plane_006 = bpy.data.meshes.new('Plane.006')
me_plane_006.from_pydata([(-3.0, 1.311e-07, -3.0), (3.0, 1.311e-07, -3.0), (-3.0, -1.311e-07, 3.0), (3.0, -1.311e-07, 3.0)], [], [(0, 1, 3, 2)])
me_plane_006.polygons.foreach_set('use_smooth', [True] * 1)
_uv = me_plane_006.uv_layers.new(name='UVMap')
_uv.uv.foreach_set('vector', [0.8735, 0.1255, 4.888e-06, 0.1255, 4.888e-06, 0.999, 0.8735, 0.999])
me_plane_006.materials.append(mat_base)
me_plane_006.use_remesh_preserve_volume = False
me_plane_006.use_remesh_preserve_attributes = False
me_plane_006.use_mirror_vertex_groups = False
me_plane_006.update()
me_plane_005 = bpy.data.meshes.new('Plane.005')
me_plane_005.from_pydata([(-0.75, -0.75, 0.0), (0.75, -0.75, 0.0), (-0.75, 0.75, 0.0), (0.75, 0.75, 0.0)], [], [(1, 2, 0), (1, 3, 2)])
me_plane_005.polygons.foreach_set('use_smooth', [True] * 2)
_uv = me_plane_005.uv_layers.new(name='UVMap')
_uv.uv.foreach_set('vector', [0.123, 0.1, 0.0, 0.2, 0.0, 0.1, 0.123, 0.1, 0.123, 0.2, 0.0, 0.2])
me_plane_005.materials.append(mat_base)
me_plane_005.use_remesh_preserve_volume = False
me_plane_005.use_remesh_preserve_attributes = False
me_plane_005.use_mirror_vertex_groups = False
me_plane_005.update()

# ---- objects
ob_cylinder_002 = bpy.data.objects.new('Cylinder.002', me_cylinder_006)
ob_plane = bpy.data.objects.new('Plane', me_plane)
ob_cube_001 = bpy.data.objects.new('Cube.001', me_cube_002)
ob_cylinder_003 = bpy.data.objects.new('Cylinder.003', me_cylinder_005)
ob_cylinder_001 = bpy.data.objects.new('Cylinder.001', me_cylinder_003)
ob_cylinder = bpy.data.objects.new('Cylinder', me_cylinder_002)
ob_tt_col = bpy.data.objects.new('tt_col', me_cylinder)
ob_tt_face = bpy.data.objects.new('tt_face', me_cube)
ob_tt_base = bpy.data.objects.new('tt_base', me_cylinder_001)
ob_c_face_001 = bpy.data.objects.new('c_face.001', me_plane_000)
ob_c_face = bpy.data.objects.new('c_face', me_plane_003)
ob_c_back = bpy.data.objects.new('c_back', me_plane_006)
ob_icon = bpy.data.objects.new('icon', me_plane_005)
ob_lamp = bpy.data.objects.new('Lamp', light_lamp)
ob_camera = bpy.data.objects.new('Camera', cam_camera)

# ---- transforms, parenting, visibility, modifiers, constraints
ob_cylinder_002.location = (6.0, 0.0, 0.0)
ob_cylinder_002.lineart.crease_threshold = 0.0
ob_plane.location = (6.0, 0.0, 0.0)
ob_plane.rotation_euler = (1.571, -0.0, 0.0)
ob_plane.scale = (1.5, 1.5, 1.5)
ob_plane.lineart.crease_threshold = 0.0
ob_cube_001.location = (3.0, -0.9088, 0.3574)
ob_cube_001.scale = (0.5749, 0.9981, 0.9981)
ob_cube_001.lineart.crease_threshold = 0.0
ob_cylinder_003.location = (6.0, -0.8912, -5.402e-08)
ob_cylinder_003.rotation_euler = (0.0, -0.0, 3.142)
ob_cylinder_003.scale = (1.65, 1.65, 1.65)
ob_cylinder_003.lineart.crease_threshold = 0.0
ob_cylinder_001.location = (3.0, 0.0, 0.0)
ob_cylinder_001.scale = (0.7824, 0.7824, 3.13)
ob_cylinder_001.lineart.crease_threshold = 0.0
ob_cylinder.location = (6.0, 0.0, -2.0)
ob_cylinder.lineart.crease_threshold = 0.0
ob_tt_col.location = (0.0, 0.0, 0.0276)
ob_tt_col.scale = (0.8684, 0.8684, 0.02)
ob_tt_col.hide_viewport = True
ob_tt_col.lineart.crease_threshold = 0.0
ob_tt_face.parent = ob_tt_col
ob_tt_face.matrix_parent_inverse = Matrix(((1.152, 0.0, 0.0, -0.0), (0.0, 1.152, 0.0, -0.0), (0.0, 0.0, 50.0, -1.38), (0.0, 0.0, 0.0, 1.0)))
ob_tt_face.location = (0.0, 0.0, 0.0)
ob_tt_face.scale = (0.6559, 0.05477, 1.5)
ob_tt_face.hide_viewport = True
ob_tt_face.lineart.crease_threshold = 0.0
ob_tt_base.location = (5.811e-08, 2.921e-07, 0.0)
ob_tt_base.scale = (1.0, 1.0, 0.0238)
ob_tt_base.lineart.crease_threshold = 0.0
ob_c_face_001.parent = ob_tt_base
ob_c_face_001.matrix_parent_inverse = Matrix(((0.5, 0.0, 0.0, -2.906e-08), (0.0, 0.5, 0.0, -1.46e-07), (0.0, 0.0, 21.01, 0.0), (0.0, 0.0, 0.0, 1.0)))
ob_c_face_001.location = (0.0, -4.602, 3.0)
ob_c_face_001.rotation_euler = (4.712, -0.0, 0.0)
ob_c_face_001.lineart.crease_threshold = 0.0
ob_c_face.parent = ob_tt_base
ob_c_face.matrix_parent_inverse = Matrix(((0.5, 0.0, 0.0, -2.906e-08), (0.0, 0.5, 0.0, -1.46e-07), (0.0, 0.0, 21.01, 0.0), (0.0, 0.0, 0.0, 1.0)))
ob_c_face.location = (0.0, 0.0, 3.0)
ob_c_face.lineart.crease_threshold = 0.0
ob_c_back.parent = ob_c_face
ob_c_back.matrix_parent_inverse = Matrix(((1.0, 0.0, 0.0, -0.0), (0.0, 1.0, 0.0, -0.0), (0.0, 0.0, 1.0, -3.0), (0.0, 0.0, 0.0, 1.0)))
ob_c_back.location = (0.0, 0.0, 3.0)
ob_c_back.rotation_euler = (0.0, -0.0, 3.142)
ob_c_back.lineart.crease_threshold = 0.0
ob_icon.parent = ob_tt_base
ob_icon.matrix_parent_inverse = Matrix(((0.5, 0.0, 0.0, -2.906e-08), (0.0, 0.5, 0.0, -1.46e-07), (0.0, 0.0, 21.01, 0.0), (0.0, 0.0, 0.0, 1.0)))
ob_icon.location = (0.0, -1.787, 0.0114)
ob_icon.lineart.crease_threshold = 0.0
ob_lamp.location = (4.076, 1.005, 5.904)
ob_lamp.rotation_euler = (0.6503, 0.05522, 1.866)
ob_lamp.scale = (0.5, 0.5, 0.5)
ob_lamp.lock_rotations_4d = False
ob_lamp.empty_display_type = 'ARROWS'
ob_lamp.color = (0.0, 0.0, 0.0, 0.0)
ob_lamp.lineart.crease_threshold = 0.0
ob_camera.location = (7.481, -6.508, 5.344)
ob_camera.rotation_euler = (1.109, 0.0, 0.8149)
ob_camera.scale = (0.5, 0.5, 0.5)
ob_camera.lock_rotations_4d = False
ob_camera.empty_display_type = 'ARROWS'
ob_camera.color = (0.0, 0.0, 0.0, 0.0)
ob_camera.display_type = 'WIRE'
ob_camera.lineart.crease_threshold = 0.0

# ---- collection membership
col_collection_1.objects.link(ob_cylinder_002)
col_collection_1.objects.link(ob_plane)
col_collection_1.objects.link(ob_cube_001)
col_collection_1.objects.link(ob_cylinder_003)
col_collection_1.objects.link(ob_cylinder_001)
col_collection_1.objects.link(ob_cylinder)
col_collection_1.objects.link(ob_tt_col)
col_collection_1.objects.link(ob_tt_face)
col_collection_1.objects.link(ob_tt_base)
col_collection_1.objects.link(ob_c_face_001)
col_collection_1.objects.link(ob_c_face)
col_collection_1.objects.link(ob_c_back)
col_collection_1.objects.link(ob_icon)
col_collection_1.objects.link(ob_lamp)
col_collection_1.objects.link(ob_camera)

# ---- scene / render settings (as saved in the file)
scene.camera = ob_camera
scene.frame_start = 1; scene.frame_end = 250; scene.frame_set(1)
scene.render.engine = 'BLENDER_EEVEE_NEXT'
scene.render.resolution_percentage = 50
scene.render.dither_intensity = 0.0
scene.cycles.use_denoising = False
scene.cycles.samples = 128
scene.cycles.sampling_pattern = 'TABULATED_SOBOL'
scene.cycles.light_sampling_threshold = 0.0
scene.cycles.use_adaptive_sampling = False
scene.cycles.use_light_tree = False
scene.cycles.blur_glossy = 0.0
scene.cycles.sample_clamp_indirect = 0.0
scene.view_settings.view_transform = 'Standard'
bpy.context.view_layer.update()
